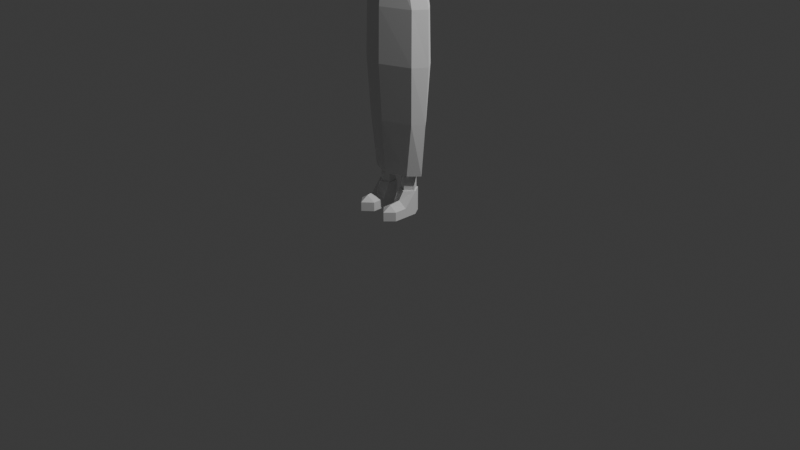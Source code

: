# Source: Dummy.blend  (saved by Blender 4.1.24; exported with 4.5.12 LTS)
import bpy
from mathutils import Matrix  # noqa: F401  (used for matrix-valued properties, if any)

bpy.ops.wm.read_factory_settings(use_empty=True)
scene = bpy.context.scene
scene.name = 'Scene'

# ---- collections
col_collection = bpy.data.collections.new('Collection'); scene.collection.children.link(col_collection)

# ---- world
world_world = bpy.data.worlds.new('World'); scene.world = world_world
world_world.use_nodes = True; world_world.node_tree.nodes.clear()
_N = world_world.node_tree.nodes; _L = world_world.node_tree.links
n0 = _N.new('ShaderNodeOutputWorld'); n0.name = 'World Output'; n0.location = (300, 300)
n1 = _N.new('ShaderNodeBackground'); n1.name = 'Background'; n1.location = (10, 300)
n1.inputs[0].default_value = (0.05088, 0.05088, 0.05088, 1.0)
_L.new(n1.outputs[0], n0.inputs[0])
n0.is_active_output = True
world_world.color = (0.05088, 0.05088, 0.05088)
world_world.use_sun_shadow = False
world_world.sun_shadow_jitter_overblur = 0.0

# ---- cameras
cam_camera = bpy.data.cameras.new('Camera')
cam_camera.clip_end = 100.0
cam_camera.ortho_scale = 7.314

# ---- lights
light_light = bpy.data.lights.new('Light', 'POINT')
light_light.transmission_factor = 0.0
light_light.energy = 1000.0
light_light.shadow_soft_size = 0.1
light_light.shadow_maximum_resolution = 0.006
light_light.use_absolute_resolution = True

# ---- meshes
me_cube_001 = bpy.data.meshes.new('Cube.001')
me_cube_001.from_pydata([(0.4197, -0.3936, -0.5094), (0.5, -0.5, 0.8094), (0.4197, 0.4464, -0.4777), (0.5, 0.5669, 0.8094), (0.2593, 0.5193, -0.5506), (1.583e-08, 0.556, -0.5872), (-5.588e-09, 0.6764, 0.9189), (0.2593, 0.6398, 0.8823), (0.5729, 0.6398, 0.606), (0.5293, 0.6078, 0.1869), (0.4927, 0.5711, -0.1098), (0.4927, -0.1693, -0.5644), (0.5293, -1.676e-08, -0.6096), (0.4927, 0.2431, -0.5506), (0.5729, 0.2966, 0.8823), (0.6096, -1.863e-09, 0.9189), (0.5729, -0.2781, 0.8823), (0.5729, -0.5174, 0.606), (0.5293, -0.534, 0.1593), (0.4927, -0.4974, -0.1373), (-1.211e-08, -0.5031, -0.619), (0.2593, -0.4665, -0.5823), (0.2593, -0.5729, 0.8823), (-9.313e-10, -0.6096, 0.9189), (2.515e-08, 0.78, -0.1463), (9.313e-09, 0.8377, 0.1869), (-5.588e-09, 0.8487, 0.6425), (0.2788, 0.7272, -0.1293), (0.2958, 0.78, 0.1869), (0.2788, 0.7959, 0.6255), (0.6487, 0.3162, -0.1348), (0.7016, 0.3331, 0.1813), (0.729, 0.3162, 0.6255), (0.7016, -2.887e-08, -0.1518), (0.7593, -1.304e-08, 0.1813), (0.7818, 5.588e-09, 0.6425), (0.6487, -0.2347, -0.1348), (0.7016, -0.2517, 0.1813), (0.729, -0.2717, 0.6255), (0.2788, -0.6534, -0.1568), (0.2958, -0.7063, 0.1593), (0.2788, -0.6734, 0.6255), (-2.515e-08, -0.7063, -0.1738), (-9.313e-09, -0.7639, 0.1593), (5.588e-09, -0.7263, 0.6425), (-7.451e-09, 0.2796, -0.7595), (0.2788, 0.2626, -0.7067), (0.0, -5.588e-09, -0.8395), (0.2958, 1.863e-09, -0.7818), (1.211e-08, -0.2058, -0.7733), (0.2788, -0.1888, -0.7204), (0.2788, 0.3162, 1.038), (1.118e-08, 0.3331, 1.091), (0.2958, -2.142e-08, 1.091), (-9.313e-10, -1.397e-08, 1.149), (0.2788, -0.3162, 1.038), (-1.676e-08, -0.3331, 1.091)], [], [(24, 25, 28, 27), (25, 26, 29, 28), (26, 6, 7, 29), (29, 7, 3, 8), (28, 29, 8, 9), (27, 28, 9, 10), (4, 27, 10, 2), (5, 24, 27, 4), (30, 31, 34, 33), (31, 32, 35, 34), (33, 34, 37, 36), (34, 35, 38, 37), (2, 10, 30, 13), (10, 9, 31, 30), (9, 8, 32, 31), (8, 3, 14, 32), (32, 14, 15, 35), (35, 15, 16, 38), (38, 16, 1, 17), (37, 38, 17, 18), (36, 37, 18, 19), (11, 36, 19, 0), (12, 33, 36, 11), (13, 30, 33, 12), (39, 40, 43, 42), (40, 41, 44, 43), (0, 19, 39, 21), (19, 18, 40, 39), (18, 17, 41, 40), (17, 1, 22, 41), (41, 22, 23, 44), (21, 39, 42, 20), (45, 46, 48, 47), (47, 48, 50, 49), (5, 4, 46, 45), (4, 2, 13, 46), (46, 13, 12, 48), (48, 12, 11, 50), (50, 11, 0, 21), (49, 50, 21, 20), (51, 52, 54, 53), (53, 54, 56, 55), (3, 7, 51, 14), (7, 6, 52, 51), (55, 56, 23, 22), (16, 55, 22, 1), (15, 53, 55, 16), (14, 51, 53, 15)])
_uv = me_cube_001.uv_layers.new(name='UVMap')
_uv.uv.foreach_set('vector', [0.6131, 0.3822, 0.6005, 0.4208, 0.5716, 0.4044, 0.5835, 0.3771, 0.6005, 0.4208, 0.5648, 0.4609, 0.5483, 0.4362, 0.5716, 0.4044, 0.5648, 0.4609, 0.53, 0.4748, 0.5245, 0.4487, 0.5483, 0.4362, 0.5483, 0.4362, 0.5245, 0.4487, 0.5201, 0.4277, 0.5317, 0.4159, 0.5716, 0.4044, 0.5483, 0.4362, 0.5317, 0.4159, 0.5501, 0.3913, 0.5835, 0.3771, 0.5716, 0.4044, 0.5501, 0.3913, 0.5615, 0.3703, 0.5851, 0.3351, 0.5835, 0.3771, 0.5615, 0.3703, 0.5692, 0.3396, 0.6103, 0.3275, 0.6131, 0.3822, 0.5835, 0.3771, 0.5851, 0.3351, 0.5419, 0.3584, 0.5301, 0.3782, 0.5102, 0.3655, 0.5227, 0.3455, 0.5301, 0.3782, 0.5116, 0.4022, 0.4941, 0.3915, 0.5102, 0.3655, 0.5227, 0.3455, 0.5102, 0.3655, 0.4949, 0.3559, 0.5077, 0.3366, 0.5102, 0.3655, 0.4941, 0.3915, 0.4792, 0.3817, 0.4949, 0.3559, 0.5692, 0.3396, 0.5615, 0.3703, 0.5419, 0.3584, 0.5556, 0.328, 0.5615, 0.3703, 0.5501, 0.3913, 0.5301, 0.3782, 0.5419, 0.3584, 0.5501, 0.3913, 0.5317, 0.4159, 0.5116, 0.4022, 0.5301, 0.3782, 0.5317, 0.4159, 0.5201, 0.4277, 0.5006, 0.4197, 0.5116, 0.4022, 0.5116, 0.4022, 0.5006, 0.4197, 0.4823, 0.409, 0.4941, 0.3915, 0.4941, 0.3915, 0.4823, 0.409, 0.4665, 0.3974, 0.4792, 0.3817, 0.4792, 0.3817, 0.4665, 0.3974, 0.4539, 0.3851, 0.4621, 0.3717, 0.4949, 0.3559, 0.4792, 0.3817, 0.4621, 0.3717, 0.4751, 0.341, 0.5077, 0.3366, 0.4949, 0.3559, 0.4751, 0.341, 0.4896, 0.3221, 0.5294, 0.3103, 0.5077, 0.3366, 0.4896, 0.3221, 0.5129, 0.3017, 0.5414, 0.316, 0.5227, 0.3455, 0.5077, 0.3366, 0.5294, 0.3103, 0.5556, 0.328, 0.5419, 0.3584, 0.5227, 0.3455, 0.5414, 0.316, 0.4743, 0.3051, 0.455, 0.3271, 0.4284, 0.3081, 0.4573, 0.2809, 0.455, 0.3271, 0.4359, 0.3642, 0.4067, 0.3594, 0.4284, 0.3081, 0.5129, 0.3017, 0.4896, 0.3221, 0.4743, 0.3051, 0.5104, 0.2857, 0.4896, 0.3221, 0.4751, 0.341, 0.455, 0.3271, 0.4743, 0.3051, 0.4751, 0.341, 0.4621, 0.3717, 0.4359, 0.3642, 0.455, 0.3271, 0.4621, 0.3717, 0.4539, 0.3851, 0.4329, 0.3893, 0.4359, 0.3642, 0.4359, 0.3642, 0.4329, 0.3893, 0.4065, 0.3943, 0.4067, 0.3594, 0.5104, 0.2857, 0.4743, 0.3051, 0.4573, 0.2809, 0.5066, 0.2599, 0.5939, 0.2942, 0.5709, 0.3123, 0.5529, 0.2974, 0.569, 0.2702, 0.569, 0.2702, 0.5529, 0.2974, 0.5372, 0.29, 0.5447, 0.2616, 0.6103, 0.3275, 0.5851, 0.3351, 0.5709, 0.3123, 0.5939, 0.2942, 0.5851, 0.3351, 0.5692, 0.3396, 0.5556, 0.328, 0.5709, 0.3123, 0.5709, 0.3123, 0.5556, 0.328, 0.5414, 0.316, 0.5529, 0.2974, 0.5529, 0.2974, 0.5414, 0.316, 0.5294, 0.3103, 0.5372, 0.29, 0.5372, 0.29, 0.5294, 0.3103, 0.5129, 0.3017, 0.5104, 0.2857, 0.5447, 0.2616, 0.5372, 0.29, 0.5104, 0.2857, 0.5066, 0.2599, 0.4922, 0.4454, 0.486, 0.4748, 0.4479, 0.4598, 0.4665, 0.4325, 0.4665, 0.4325, 0.4479, 0.4598, 0.42, 0.4297, 0.4451, 0.4135, 0.5201, 0.4277, 0.5245, 0.4487, 0.4922, 0.4454, 0.5006, 0.4197, 0.5245, 0.4487, 0.53, 0.4748, 0.486, 0.4748, 0.4922, 0.4454, 0.4451, 0.4135, 0.42, 0.4297, 0.4065, 0.3943, 0.4329, 0.3893, 0.4665, 0.3974, 0.4451, 0.4135, 0.4329, 0.3893, 0.4539, 0.3851, 0.4823, 0.409, 0.4665, 0.4325, 0.4451, 0.4135, 0.4665, 0.3974, 0.5006, 0.4197, 0.4922, 0.4454, 0.4665, 0.4325, 0.4823, 0.409])
me_cube_001.update()
me_cylinder_001 = bpy.data.meshes.new('Cylinder.001')
me_cylinder_001.from_pydata([(0.0, 0.3904, -0.871), (0.0, 0.4676, 0.9188), (0.3702, 0.2204, -0.871), (0.4574, 0.3176, 0.8846), (0.5432, 0.001605, -0.871), (0.6424, 0.0, 0.9098), (0.3702, -0.2475, -0.871), (0.4574, -0.3156, 0.8668), (0.0, -0.4272, -0.8717), (0.0, -0.5233, 0.8198), (0.0, -0.5319, -0.07524), (0.7993, -0.3194, 0.2885), (0.7952, -8.978e-05, 0.1188), (0.7992, 0.3052, 0.2888), (0.0, 0.4833, -0.07524), (0.7955, 0.000409, 0.8276), (0.7994, -0.3175, 0.6535), (0.7993, 0.3072, 0.6538), (0.502, 0.3181, -0.07524), (0.687, 0.0, -0.07524), (0.502, -0.3458, -0.07524), (1.194, -0.2179, 0.3468), (1.192, 0.0, 0.2261), (1.194, 0.2049, 0.347), (1.192, 0.0001873, 0.7142), (1.195, -0.2166, 0.5909), (1.194, 0.2062, 0.5911), (0.0, 0.3871, 1.044), (0.3033, 0.2544, 1.036), (0.4354, -7.322e-05, 1.022), (0.3033, -0.2721, 1.006), (0.0, -0.4048, 0.9989), (0.0, 0.158, 1.067), (0.1601, 0.1096, 1.066), (0.2085, 0.0002705, 1.062), (0.1601, -0.1243, 1.059), (0.0, -0.1727, 1.058), (0.0, 0.1359, 1.239), (0.1209, 0.09655, 1.239), (0.1602, 0.0009746, 1.239), (0.1209, -0.09322, 1.238), (0.0, -0.1325, 1.238), (0.9162, 0.2992, 0.6495), (0.9161, 0.2973, 0.2932), (0.9129, 0.0006411, 0.7815), (0.9127, -0.000268, 0.1645), (0.9161, -0.3111, 0.293), (0.9163, -0.3093, 0.6493), (2.099, -0.1611, 0.3797), (2.097, 0.0003675, 0.2913), (2.099, 0.1483, 0.3798), (2.097, -0.0001132, 0.6486), (2.099, -0.1601, 0.5583), (2.099, 0.1493, 0.5584), (2.929, -0.1265, 0.443), (2.927, 0.0009015, 0.3768), (2.929, 0.114, 0.4432), (2.927, -0.0003243, 0.5883), (2.929, -0.1257, 0.5385), (2.929, 0.1147, 0.5386), (2.214, 0.145, 0.3817), (2.214, 0.146, 0.5565), (2.214, -0.1577, 0.3816), (2.212, 0.0003879, 0.2951), (2.212, -0.0001336, 0.6447), (2.214, -0.1568, 0.5564), (2.992, -0.1833, 0.4464), (2.99, 0.0005545, 0.3927), (2.992, 0.1705, 0.4466), (2.99, 2.267e-05, 0.5835), (2.992, -0.1822, 0.5365), (2.992, 0.1716, 0.5367), (3.099, -0.1833, 0.4464), (3.097, 0.0005545, 0.4077), (3.099, 0.1705, 0.4466), (3.097, 2.267e-05, 0.5835), (3.099, -0.1822, 0.5365), (3.099, 0.1716, 0.5367), (3.315, -0.1833, 0.4664), (3.313, 0.0005545, 0.4277), (3.315, 0.1705, 0.4666), (3.313, 2.267e-05, 0.5835), (3.315, -0.1822, 0.5365), (3.315, 0.1716, 0.5367), (3.442, -0.1833, 0.4488), (3.457, -2.368e-05, 0.4157), (3.442, 0.1705, 0.4489), (3.501, 2.268e-05, 0.5371), (3.465, -0.1822, 0.5181), (3.465, 0.1716, 0.5183), (3.087, -0.3163, 0.5248), (3.087, -0.317, 0.4609), (3.151, -0.2758, 0.5248), (3.151, -0.2765, 0.4609), (3.117, -0.2144, 0.4513), (3.134, -0.2454, 0.4561), (3.056, -0.2724, 0.4561), (3.024, -0.2279, 0.4513), (3.117, -0.2134, 0.5326), (3.134, -0.2446, 0.5287), (3.024, -0.2269, 0.5326), (3.055, -0.2716, 0.5287), (-5.058e-05, 0.3387, -5.773), (0.0, 0.393, -0.9951), (0.3861, 0.134, -5.764), (0.3709, 0.2181, -0.9951), (0.4966, -0.0344, -5.762), (0.5457, 0.00321, -0.9951), (0.345, -0.1914, -5.764), (0.3709, -0.2506, -0.9951), (-5.058e-05, -0.3998, -5.773), (0.0, -0.4254, -0.9951), (-5.058e-05, 0.4299, -4.58), (-5.058e-05, 0.5031, -3.355), (-5.058e-05, 0.4825, -2.197), (0.6431, 0.2161, -2.197), (0.6625, 0.2344, -3.355), (0.6107, 0.1826, -4.58), (0.8291, 0.000498, -2.197), (0.8508, -0.0002266, -3.355), (0.7776, -0.0002266, -4.58), (0.6431, -0.2728, -2.197), (0.6625, -0.2907, -3.355), (0.6107, -0.239, -4.58), (-5.058e-05, -0.5392, -2.197), (-5.058e-05, -0.5594, -3.355), (-5.058e-05, -0.4863, -4.58), (0.458, 0.1571, -5.763), (0.1921, 0.08103, -5.77), (0.674, 0.000498, -5.758), (0.458, -0.2183, -5.763), (0.1827, -0.1201, -5.769), (0.1962, 0.0809, -6.128), (0.1868, -0.1202, -6.127), (0.3903, 0.1339, -6.125), (0.5008, -0.03452, -6.126), (0.3492, -0.1916, -6.126), (0.1693, 0.1025, -6.128), (0.158, -0.1391, -6.127), (0.4024, 0.1661, -6.125), (0.5352, -0.03618, -6.125), (0.3626, -0.2248, -6.125), (0.1711, 0.1023, -6.654), (0.1599, -0.1393, -6.653), (0.4043, 0.1659, -6.651), (0.5371, -0.03637, -6.651), (0.3601, -0.225, -6.651), (0.5244, -0.5887, -6.448), (0.3474, -0.7774, -6.448), (0.1472, -0.5888, -6.448), (0.5262, -0.5889, -6.65), (0.3493, -0.7776, -6.65), (0.149, -0.5886, -6.651), (0.351, -0.5879, -6.336), (0.1544, -0.312, -6.652), (0.1526, -0.312, -6.448), (0.3568, -0.3394, -6.306), (0.5316, -0.3126, -6.651), (0.3547, -0.5013, -6.651), (0.5298, -0.3125, -6.447)], [], [(14, 1, 3, 18), (42, 44, 24, 26), (43, 42, 26, 23), (20, 7, 9, 10), (0, 14, 18, 2), (2, 18, 19, 4), (4, 19, 20, 6), (6, 20, 10, 8), (15, 17, 3, 5), (16, 15, 5, 7), (13, 12, 19, 18), (12, 11, 20, 19), (11, 16, 7, 20), (17, 13, 18, 3), (46, 45, 22, 21), (44, 47, 25, 24), (47, 46, 21, 25), (45, 43, 23, 22), (9, 7, 30, 31), (5, 3, 28, 29), (3, 1, 27, 28), (7, 5, 29, 30), (30, 29, 34, 35), (31, 30, 35, 36), (29, 28, 33, 34), (28, 27, 32, 33), (35, 34, 39, 40), (36, 35, 40, 41), (34, 33, 38, 39), (33, 32, 37, 38), (12, 13, 43, 45), (16, 11, 46, 47), (15, 16, 47, 44), (11, 12, 45, 46), (13, 17, 42, 43), (17, 15, 44, 42), (23, 26, 53, 50), (21, 22, 49, 48), (24, 25, 52, 51), (26, 24, 51, 53), (25, 21, 48, 52), (22, 23, 50, 49), (60, 61, 59, 56), (62, 63, 55, 54), (64, 65, 58, 57), (65, 62, 54, 58), (63, 60, 56, 55), (61, 64, 57, 59), (53, 51, 64, 61), (49, 50, 60, 63), (52, 48, 62, 65), (51, 52, 65, 64), (48, 49, 63, 62), (50, 53, 61, 60), (58, 54, 66, 70), (55, 56, 68, 67), (59, 57, 69, 71), (56, 59, 71, 68), (54, 55, 67, 66), (57, 58, 70, 69), (69, 70, 76, 75), (96, 95, 93, 91), (67, 68, 74, 73), (71, 69, 75, 77), (68, 71, 77, 74), (66, 67, 73, 72), (77, 75, 81, 83), (74, 77, 83, 80), (72, 73, 79, 78), (75, 76, 82, 81), (76, 72, 78, 82), (73, 74, 80, 79), (82, 78, 84, 88), (79, 80, 86, 85), (83, 81, 87, 89), (80, 83, 89, 86), (78, 79, 85, 84), (81, 82, 88, 87), (88, 84, 85, 87), (87, 85, 86, 89), (90, 91, 93, 92), (95, 99, 92, 93), (99, 101, 90, 92), (101, 96, 91, 90), (70, 66, 97, 100), (100, 97, 96, 101), (76, 70, 100, 98), (98, 100, 101, 99), (72, 76, 98, 94), (94, 98, 99, 95), (66, 72, 94, 97), (97, 94, 95, 96), (114, 103, 105, 115), (115, 105, 107, 118), (118, 107, 109, 121), (121, 109, 111, 124), (130, 123, 126, 110), (123, 122, 125, 126), (122, 121, 124, 125), (129, 120, 123, 130), (120, 119, 122, 123), (119, 118, 121, 122), (127, 117, 120, 129), (117, 116, 119, 120), (116, 115, 118, 119), (102, 112, 117, 127), (112, 113, 116, 117), (113, 114, 115, 116), (104, 106, 135, 134), (104, 128, 102, 127), (106, 104, 127, 129), (108, 106, 129, 130), (131, 108, 130, 110), (128, 131, 110, 102), (136, 133, 138, 141), (131, 128, 132, 133), (106, 108, 136, 135), (128, 104, 134, 132), (108, 131, 133, 136), (156, 155, 149, 153), (134, 135, 140, 139), (133, 132, 137, 138), (135, 136, 141, 140), (132, 134, 139, 137), (142, 144, 145, 146, 143), (137, 139, 144, 142), (155, 154, 152, 149), (139, 140, 145, 144), (138, 137, 142, 143), (147, 148, 151, 150), (148, 149, 152, 151), (158, 157, 150, 151), (157, 159, 147, 150), (159, 156, 153, 147), (154, 158, 151, 152), (143, 146, 158, 154), (153, 149, 148), (147, 153, 148), (140, 141, 156, 159), (145, 140, 159, 157), (146, 145, 157, 158), (138, 143, 154, 155), (141, 138, 155, 156), (107, 105, 2, 4), (105, 103, 0, 2), (109, 107, 4, 6), (111, 109, 6, 8)])
_uv = me_cylinder_001.uv_layers.new(name='UVMap')
_uv.uv.foreach_set('vector', [0.9403, 0.7612, 0.9627, 0.864, 0.9129, 0.8732, 0.8847, 0.7697, 0.857, 0.8593, 0.8567, 0.8941, 0.8257, 0.8913, 0.8233, 0.8636, 0.8472, 0.8224, 0.857, 0.8593, 0.8233, 0.8636, 0.8162, 0.8356, 0.1112, 0.7659, 0.08453, 0.8705, 0.03458, 0.852, 0.05279, 0.7582, 0.9293, 0.6795, 0.9403, 0.7612, 0.8847, 0.7697, 0.8867, 0.6818, 0.8867, 0.6818, 0.8847, 0.7697, 0.846, 0.7649, 0.8578, 0.6823, 0.1403, 0.6753, 0.1531, 0.76, 0.1112, 0.7659, 0.108, 0.6752, 0.108, 0.6752, 0.1112, 0.7659, 0.05279, 0.7582, 0.06352, 0.6739, 0.8695, 0.8967, 0.8703, 0.8576, 0.9129, 0.8732, 0.8867, 0.9017, 0.1272, 0.8553, 0.1278, 0.8958, 0.1103, 0.9005, 0.08453, 0.8705, 0.8591, 0.8169, 0.8377, 0.7854, 0.846, 0.7649, 0.8847, 0.7697, 0.1615, 0.7808, 0.1383, 0.8137, 0.1112, 0.7659, 0.1531, 0.76, 0.1383, 0.8137, 0.1272, 0.8553, 0.08453, 0.8705, 0.1112, 0.7659, 0.8703, 0.8576, 0.8591, 0.8169, 0.8847, 0.7697, 0.9129, 0.8732, 0.1505, 0.8194, 0.1704, 0.7896, 0.1948, 0.8071, 0.1821, 0.833, 0.1409, 0.8934, 0.1407, 0.8571, 0.1749, 0.8615, 0.1722, 0.8906, 0.1407, 0.8571, 0.1505, 0.8194, 0.1821, 0.833, 0.1749, 0.8615, 0.8288, 0.794, 0.8472, 0.8224, 0.8162, 0.8356, 0.8046, 0.8111, 0.03458, 0.852, 0.08453, 0.8705, 0.06593, 0.8842, 0.03356, 0.8744, 0.8867, 0.9017, 0.9129, 0.8732, 0.9313, 0.8886, 0.9096, 0.9099, 0.9129, 0.8732, 0.9627, 0.864, 0.9638, 0.8797, 0.9313, 0.8886, 0.08453, 0.8705, 0.1103, 0.9005, 0.08728, 0.9085, 0.06593, 0.8842, 0.06593, 0.8842, 0.08728, 0.9085, 0.06365, 0.9159, 0.05385, 0.9046, 0.03356, 0.8744, 0.06593, 0.8842, 0.05385, 0.9046, 0.0355, 0.8986, 0.9096, 0.9099, 0.9313, 0.8886, 0.9427, 0.9083, 0.9332, 0.9178, 0.9313, 0.8886, 0.9638, 0.8797, 0.9612, 0.9029, 0.9427, 0.9083, 0.05385, 0.9046, 0.06365, 0.9159, 0.0498, 0.929, 0.04176, 0.922, 0.0355, 0.8986, 0.05385, 0.9046, 0.04176, 0.922, 0.02944, 0.917, 0.9332, 0.9178, 0.9427, 0.9083, 0.9544, 0.9247, 0.9463, 0.9307, 0.9427, 0.9083, 0.9612, 0.9029, 0.9668, 0.9201, 0.9544, 0.9247, 0.8377, 0.7854, 0.8591, 0.8169, 0.8472, 0.8224, 0.8288, 0.794, 0.1272, 0.8553, 0.1383, 0.8137, 0.1505, 0.8194, 0.1407, 0.8571, 0.1278, 0.8958, 0.1272, 0.8553, 0.1407, 0.8571, 0.1409, 0.8934, 0.1383, 0.8137, 0.1615, 0.7808, 0.1704, 0.7896, 0.1505, 0.8194, 0.8591, 0.8169, 0.8703, 0.8576, 0.857, 0.8593, 0.8472, 0.8224, 0.8703, 0.8576, 0.8695, 0.8967, 0.8567, 0.8941, 0.857, 0.8593, 0.8162, 0.8356, 0.8233, 0.8636, 0.7213, 0.8853, 0.7164, 0.8666, 0.1821, 0.833, 0.1948, 0.8071, 0.2896, 0.8458, 0.2833, 0.8651, 0.1722, 0.8906, 0.1749, 0.8615, 0.2783, 0.884, 0.2742, 0.9039, 0.8233, 0.8636, 0.8257, 0.8913, 0.725, 0.904, 0.7213, 0.8853, 0.1749, 0.8615, 0.1821, 0.833, 0.2833, 0.8651, 0.2783, 0.884, 0.8046, 0.8111, 0.8162, 0.8356, 0.7164, 0.8666, 0.7108, 0.8487, 0.7046, 0.8701, 0.709, 0.8879, 0.6294, 0.9061, 0.6264, 0.8952, 0.2953, 0.8688, 0.3014, 0.8499, 0.3766, 0.8785, 0.3741, 0.8943, 0.2866, 0.9062, 0.2907, 0.8868, 0.3709, 0.9054, 0.3658, 0.9201, 0.2907, 0.8868, 0.2953, 0.8688, 0.3741, 0.8943, 0.3709, 0.9054, 0.6991, 0.8527, 0.7046, 0.8701, 0.6264, 0.8952, 0.6247, 0.8806, 0.709, 0.8879, 0.7128, 0.9062, 0.6346, 0.9195, 0.6294, 0.9061, 0.7213, 0.8853, 0.725, 0.904, 0.7128, 0.9062, 0.709, 0.8879, 0.7108, 0.8487, 0.7164, 0.8666, 0.7046, 0.8701, 0.6991, 0.8527, 0.2783, 0.884, 0.2833, 0.8651, 0.2953, 0.8688, 0.2907, 0.8868, 0.2742, 0.9039, 0.2783, 0.884, 0.2907, 0.8868, 0.2866, 0.9062, 0.2833, 0.8651, 0.2896, 0.8458, 0.3014, 0.8499, 0.2953, 0.8688, 0.7164, 0.8666, 0.7213, 0.8853, 0.709, 0.8879, 0.7046, 0.8701, 0.3709, 0.9054, 0.3741, 0.8943, 0.381, 0.8982, 0.3795, 0.9052, 0.6247, 0.8806, 0.6264, 0.8952, 0.6193, 0.8991, 0.6186, 0.8819, 0.6294, 0.9061, 0.6346, 0.9195, 0.6287, 0.9218, 0.6206, 0.9062, 0.6264, 0.8952, 0.6294, 0.9061, 0.6206, 0.9062, 0.6193, 0.8991, 0.3741, 0.8943, 0.3766, 0.8785, 0.3827, 0.8801, 0.381, 0.8982, 0.3658, 0.9201, 0.3709, 0.9054, 0.3795, 0.9052, 0.3718, 0.9222, 0.3718, 0.9222, 0.3795, 0.9052, 0.3877, 0.9078, 0.3831, 0.9261, 0.3851, 0.9024, 0.3862, 0.9029, 0.3858, 0.9031, 0.3855, 0.903, 0.6186, 0.8819, 0.6193, 0.8991, 0.6101, 0.901, 0.6066, 0.8838, 0.6206, 0.9062, 0.6287, 0.9218, 0.6173, 0.9262, 0.6119, 0.9088, 0.6193, 0.8991, 0.6206, 0.9062, 0.6119, 0.9088, 0.6101, 0.901, 0.381, 0.8982, 0.3827, 0.8801, 0.3941, 0.8826, 0.3892, 0.9005, 0.6119, 0.9088, 0.6173, 0.9262, 0.5931, 0.9307, 0.594, 0.9126, 0.6101, 0.901, 0.6119, 0.9088, 0.594, 0.9126, 0.5925, 0.9071, 0.3892, 0.9005, 0.3941, 0.8826, 0.4158, 0.8913, 0.4068, 0.9062, 0.3831, 0.9261, 0.3877, 0.9078, 0.4055, 0.9111, 0.407, 0.929, 0.3877, 0.9078, 0.3892, 0.9005, 0.4068, 0.9062, 0.4055, 0.9111, 0.6066, 0.8838, 0.6101, 0.901, 0.5925, 0.9071, 0.5836, 0.8918, 0.4055, 0.9111, 0.4068, 0.9062, 0.4136, 0.9081, 0.4141, 0.9116, 0.5836, 0.8918, 0.5925, 0.9071, 0.5849, 0.9093, 0.5715, 0.9049, 0.594, 0.9126, 0.5931, 0.9307, 0.5725, 0.9202, 0.5844, 0.9132, 0.5925, 0.9071, 0.594, 0.9126, 0.5844, 0.9132, 0.5849, 0.9093, 0.4068, 0.9062, 0.4158, 0.8913, 0.4267, 0.9038, 0.4136, 0.9081, 0.407, 0.929, 0.4055, 0.9111, 0.4141, 0.9116, 0.4259, 0.918, 0.4141, 0.9116, 0.4136, 0.9081, 0.4267, 0.9038, 0.4259, 0.918, 0.5725, 0.9202, 0.5715, 0.9049, 0.5849, 0.9093, 0.5844, 0.9132, 0.3854, 0.9033, 0.3855, 0.903, 0.3858, 0.9031, 0.3857, 0.9034, 0.3862, 0.9029, 0.3859, 0.9038, 0.3857, 0.9034, 0.3858, 0.9031, 0.3859, 0.9038, 0.3847, 0.9036, 0.3854, 0.9033, 0.3857, 0.9034, 0.3847, 0.9036, 0.3851, 0.9024, 0.3855, 0.903, 0.3854, 0.9033, 0.3795, 0.9052, 0.381, 0.8982, 0.3838, 0.9008, 0.3828, 0.9043, 0.3828, 0.9043, 0.3838, 0.9008, 0.3851, 0.9024, 0.3847, 0.9036, 0.3877, 0.9078, 0.3795, 0.9052, 0.3828, 0.9043, 0.3864, 0.9049, 0.3864, 0.9049, 0.3828, 0.9043, 0.3847, 0.9036, 0.3859, 0.9038, 0.3892, 0.9005, 0.3877, 0.9078, 0.3864, 0.9049, 0.3872, 0.9023, 0.3872, 0.9023, 0.3864, 0.9049, 0.3859, 0.9038, 0.3862, 0.9029, 0.381, 0.8982, 0.3892, 0.9005, 0.3872, 0.9023, 0.3838, 0.9008, 0.3838, 0.9008, 0.3872, 0.9023, 0.3862, 0.9029, 0.3851, 0.9024, 0.9305, 0.5436, 0.9287, 0.6669, 0.8861, 0.6687, 0.8602, 0.5448, 0.8602, 0.5448, 0.8861, 0.6687, 0.8574, 0.6697, 0.8312, 0.5462, 0.1641, 0.5347, 0.1408, 0.6624, 0.108, 0.6617, 0.1295, 0.5334, 0.1295, 0.5334, 0.108, 0.6617, 0.06392, 0.6609, 0.05746, 0.534, 0.126, 0.1646, 0.133, 0.2866, 0.06344, 0.2842, 0.07238, 0.1606, 0.133, 0.2866, 0.132, 0.4139, 0.05711, 0.4127, 0.06344, 0.2842, 0.132, 0.4139, 0.1295, 0.5334, 0.05746, 0.534, 0.05711, 0.4127, 0.1556, 0.166, 0.1631, 0.2865, 0.133, 0.2866, 0.126, 0.1646, 0.1631, 0.2865, 0.1679, 0.4142, 0.132, 0.4139, 0.133, 0.2866, 0.1679, 0.4142, 0.1641, 0.5347, 0.1295, 0.5334, 0.132, 0.4139, 0.8541, 0.1777, 0.8533, 0.3034, 0.8281, 0.3041, 0.8308, 0.1839, 0.8533, 0.3034, 0.8558, 0.4281, 0.8254, 0.4289, 0.8281, 0.3041, 0.8558, 0.4281, 0.8602, 0.5448, 0.8312, 0.5462, 0.8254, 0.4289, 0.9139, 0.1829, 0.9207, 0.3011, 0.8533, 0.3034, 0.8541, 0.1777, 0.9207, 0.3011, 0.9284, 0.4257, 0.8558, 0.4281, 0.8533, 0.3034, 0.9284, 0.4257, 0.9305, 0.5436, 0.8602, 0.5448, 0.8558, 0.4281, 0.8601, 0.1712, 0.8388, 0.1706, 0.8248, 0.1488, 0.8372, 0.1346, 0.8601, 0.1712, 0.8854, 0.1555, 0.9139, 0.1829, 0.8541, 0.1777, 0.8388, 0.1706, 0.8601, 0.1712, 0.8541, 0.1777, 0.8308, 0.1839, 0.1168, 0.1555, 0.1409, 0.1555, 0.1556, 0.166, 0.126, 0.1646, 0.09821, 0.1442, 0.1168, 0.1555, 0.126, 0.1646, 0.07238, 0.1606, 0.8854, 0.1555, 0.8864, 0.1283, 0.9059, 0.09177, 0.9139, 0.1829, 0.1292, 0.1055, 0.1056, 0.1061, 0.1034, 0.103, 0.1311, 0.102, 0.8864, 0.1283, 0.8854, 0.1555, 0.8509, 0.1237, 0.8658, 0.1141, 0.1409, 0.1555, 0.1168, 0.1555, 0.1292, 0.1055, 0.1533, 0.1193, 0.8854, 0.1555, 0.8601, 0.1712, 0.8372, 0.1346, 0.8509, 0.1237, 0.1168, 0.1555, 0.09821, 0.1442, 0.1056, 0.1061, 0.1292, 0.1055, 0.1332, 0.08239, 0.1205, 0.06786, 0.1334, 0.0658, 0.1356, 0.06765, 0.8372, 0.1346, 0.8248, 0.1488, 0.8222, 0.1486, 0.8356, 0.1331, 0.8658, 0.1141, 0.8509, 0.1237, 0.8493, 0.1214, 0.866, 0.1117, 0.1533, 0.1193, 0.1292, 0.1055, 0.1311, 0.102, 0.1576, 0.1178, 0.8509, 0.1237, 0.8372, 0.1346, 0.8356, 0.1331, 0.8493, 0.1214, 0.8285, 0.1018, 0.8184, 0.1105, 0.7984, 0.1078, 0.804, 0.07436, 0.8322, 0.07991, 0.8493, 0.1214, 0.8356, 0.1331, 0.8184, 0.1105, 0.8285, 0.1018, 0.1205, 0.06786, 0.1258, 0.05518, 0.1338, 0.06327, 0.1334, 0.0658, 0.8356, 0.1331, 0.8222, 0.1486, 0.7984, 0.1078, 0.8184, 0.1105, 0.866, 0.1117, 0.8493, 0.1214, 0.8285, 0.1018, 0.8322, 0.07991, 0.1384, 0.06669, 0.1359, 0.06561, 0.1363, 0.06435, 0.1385, 0.06394, 0.1359, 0.06561, 0.1334, 0.0658, 0.1338, 0.06327, 0.1363, 0.06435, 0.1371, 0.06053, 0.1509, 0.05942, 0.1385, 0.06394, 0.1363, 0.06435, 0.1509, 0.05942, 0.1495, 0.0739, 0.1384, 0.06669, 0.1385, 0.06394, 0.1495, 0.0739, 0.1332, 0.08239, 0.1356, 0.06765, 0.1384, 0.06669, 0.1258, 0.05518, 0.1371, 0.06053, 0.1363, 0.06435, 0.1338, 0.06327, 0.11, 0.04093, 0.1451, 0.0353, 0.1371, 0.06053, 0.1258, 0.05518, 0.1356, 0.06765, 0.1334, 0.0658, 0.1359, 0.06561, 0.1384, 0.06669, 0.1356, 0.06765, 0.1359, 0.06561, 0.1576, 0.1178, 0.1311, 0.102, 0.1332, 0.08239, 0.1495, 0.0739, 0.1819, 0.05411, 0.1576, 0.1178, 0.1495, 0.0739, 0.1509, 0.05942, 0.1451, 0.0353, 0.1819, 0.05411, 0.1509, 0.05942, 0.1371, 0.06053, 0.1034, 0.103, 0.11, 0.04093, 0.1258, 0.05518, 0.1205, 0.06786, 0.1311, 0.102, 0.1034, 0.103, 0.1205, 0.06786, 0.1332, 0.08239, 0.8574, 0.6697, 0.8861, 0.6687, 0.8867, 0.6818, 0.8578, 0.6823, 0.8861, 0.6687, 0.9287, 0.6669, 0.9293, 0.6795, 0.8867, 0.6818, 0.108, 0.6617, 0.1408, 0.6624, 0.1403, 0.6753, 0.108, 0.6752, 0.06392, 0.6609, 0.108, 0.6617, 0.108, 0.6752, 0.06352, 0.6739])
me_cylinder_001.use_mirror_y = True
me_cylinder_001.update()

# ---- objects
ob_light = bpy.data.objects.new('Light', light_light)
ob_camera = bpy.data.objects.new('Camera', cam_camera)
ob_empty = bpy.data.objects.new('Empty', None)
ob_cube = bpy.data.objects.new('Cube', me_cube_001)
ob_cylinder = bpy.data.objects.new('Cylinder', me_cylinder_001)

# ---- transforms, parenting, visibility, modifiers, constraints
ob_light.location = (4.076, 1.005, 5.904)
ob_light.rotation_euler = (0.6503, 0.05522, 1.866)
ob_light.lock_rotations_4d = False
ob_light.empty_display_type = 'ARROWS'
ob_light.color = (0.0, 0.0, 0.0, 0.0)
ob_light.lineart.crease_threshold = 0.0
ob_camera.location = (7.359, -6.926, 4.958)
ob_camera.rotation_euler = (1.109, 0.0, 0.8149)
ob_camera.lock_rotations_4d = False
ob_camera.empty_display_type = 'ARROWS'
ob_camera.color = (0.0, 0.0, 0.0, 0.0)
ob_camera.display_type = 'WIRE'
ob_camera.lineart.crease_threshold = 0.0
ob_empty.location = (-0.0002254, 3.024, 2.455)
ob_empty.rotation_euler = (1.571, 3.548e-09, 0.0)
ob_empty.empty_display_type = 'IMAGE'
ob_empty.empty_display_size = 5.0
ob_cube.location = (0.0, 0.0, 4.095)
ob_cube.scale = (0.3525, 0.3525, 0.3525)
_m = ob_cube.modifiers.new('Mirror', 'MIRROR')
ob_cylinder.location = (0.0, 0.0, 3.266)
ob_cylinder.scale = (0.4684, 0.4684, 0.4684)
ob_cylinder.use_mesh_mirror_y = True
_m = ob_cylinder.modifiers.new('Mirror', 'MIRROR')
_m.use_clip = True

# ---- collection membership
col_collection.objects.link(ob_light)
col_collection.objects.link(ob_camera)
col_collection.objects.link(ob_empty)
col_collection.objects.link(ob_cube)
col_collection.objects.link(ob_cylinder)

# ---- scene / render settings (as saved in the file)
scene.camera = ob_camera
scene.frame_start = 1; scene.frame_end = 250; scene.frame_set(1)
scene.render.engine = 'BLENDER_EEVEE_NEXT'
scene.cycles.sampling_pattern = 'TABULATED_SOBOL'
scene.eevee.ray_tracing_options.trace_max_roughness = 0.0
bpy.context.view_layer.update()
